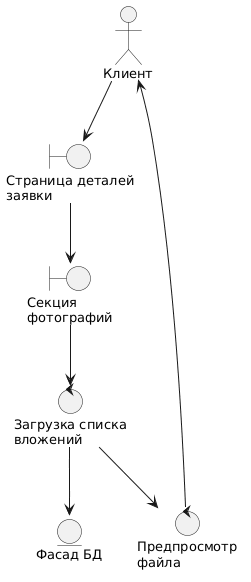

The diagram above was rendered by PlantUML. Its source (embedded in the PNG):
@startuml
skinparam defaultFontSize 13
skinparam defaultFontName "Segoe UI"
skinparam packageStyle rectangle
top to bottom direction

actor "Клиент" as Client

boundary "Страница деталей\nзаявки" as DetailPage
boundary "Секция\nфотографий" as PhotosSection

control "Загрузка списка\nвложений" as LoadAttachments
control "Предпросмотр\nфайла" as PreviewFile

entity "Фасад БД" as DBFacade

Client --> DetailPage
DetailPage --> PhotosSection
PhotosSection --> LoadAttachments
LoadAttachments --> DBFacade
LoadAttachments --> PreviewFile
PreviewFile --> Client
@enduml